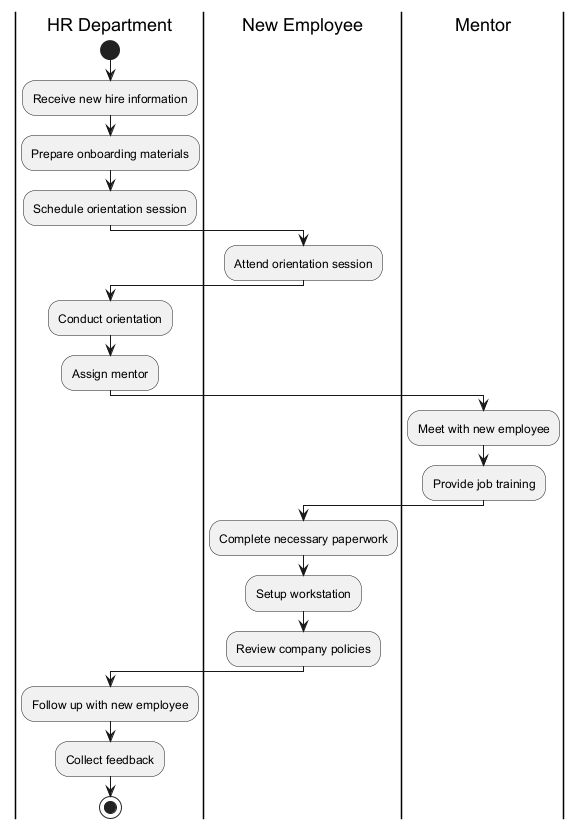

The diagram above was rendered by PlantUML. Its source (embedded in the PNG):
@startuml
|HR Department|
start
:Receive new hire information;
:Prepare onboarding materials;
:Schedule orientation session;
|New Employee|
:Attend orientation session;
|HR Department|
:Conduct orientation;
:Assign mentor;
|Mentor|
:Meet with new employee;
:Provide job training;
|New Employee|
:Complete necessary paperwork;
:Setup workstation;
:Review company policies;
|HR Department|
:Follow up with new employee;
:Collect feedback;
stop
@enduml